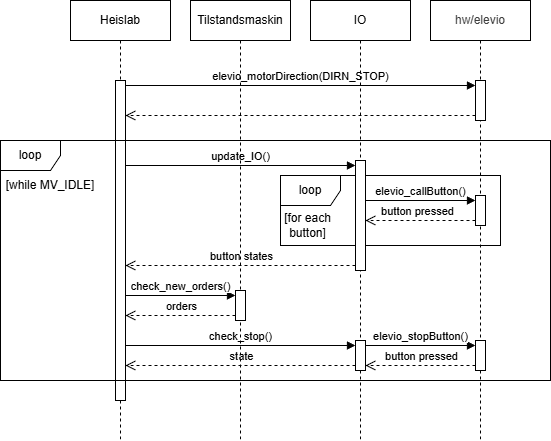

The diagram above was exported from draw.io. Its source (the exported page's mxGraphModel, read from the mxfile embedded in the PNG):
<mxGraphModel dx="723" dy="599" grid="1" gridSize="10" guides="1" tooltips="1" connect="1" arrows="1" fold="1" page="1" pageScale="1" pageWidth="850" pageHeight="1100" math="0" shadow="0">
  <root>
    <mxCell id="0" />
    <mxCell id="1" parent="0" />
    <mxCell id="2" value="" style="html=1;points=[[0,0,0,0,5],[0,1,0,0,-5],[1,0,0,0,5],[1,1,0,0,-5]];perimeter=orthogonalPerimeter;outlineConnect=0;targetShapes=umlLifeline;portConstraint=eastwest;newEdgeStyle={&quot;curved&quot;:0,&quot;rounded&quot;:0};" parent="1" vertex="1">
      <mxGeometry x="395" y="200" width="10" height="110" as="geometry" />
    </mxCell>
    <mxCell id="3" value="" style="html=1;points=[[0,0,0,0,5],[0,1,0,0,-5],[1,0,0,0,5],[1,1,0,0,-5]];perimeter=orthogonalPerimeter;outlineConnect=0;targetShapes=umlLifeline;portConstraint=eastwest;newEdgeStyle={&quot;curved&quot;:0,&quot;rounded&quot;:0};" parent="1" vertex="1">
      <mxGeometry x="515" y="120" width="10" height="40" as="geometry" />
    </mxCell>
    <mxCell id="5" value="[while MV_IDLE]" style="text;html=1;align=center;verticalAlign=middle;whiteSpace=wrap;rounded=0;" parent="1" vertex="1">
      <mxGeometry x="40" y="210" width="100" height="30" as="geometry" />
    </mxCell>
    <mxCell id="6" value="" style="html=1;verticalAlign=bottom;endArrow=open;dashed=1;endSize=8;curved=0;rounded=0;exitX=0;exitY=1;exitDx=0;exitDy=-5;" parent="1" source="2" edge="1">
      <mxGeometry x="-0.0012" relative="1" as="geometry">
        <mxPoint x="164.99999999999977" y="305" as="targetPoint" />
        <mxPoint as="offset" />
      </mxGeometry>
    </mxCell>
    <mxCell id="7" value="button states" style="edgeLabel;html=1;align=center;verticalAlign=middle;resizable=0;points=[];" parent="6" vertex="1" connectable="0">
      <mxGeometry x="-0.1913" y="-2" relative="1" as="geometry">
        <mxPoint x="-22" y="-8" as="offset" />
      </mxGeometry>
    </mxCell>
    <mxCell id="8" value="update_IO()" style="html=1;verticalAlign=bottom;endArrow=block;curved=0;rounded=0;entryX=0;entryY=0;entryDx=0;entryDy=5;" parent="1" target="2" edge="1">
      <mxGeometry relative="1" as="geometry">
        <mxPoint x="164.99999999999977" y="205" as="sourcePoint" />
      </mxGeometry>
    </mxCell>
    <mxCell id="10" value="check_new_orders()" style="html=1;verticalAlign=bottom;endArrow=block;curved=0;rounded=0;entryX=0;entryY=0;entryDx=0;entryDy=5;" parent="1" target="9" edge="1">
      <mxGeometry x="0.0043" relative="1" as="geometry">
        <mxPoint x="165" y="335" as="sourcePoint" />
        <mxPoint as="offset" />
      </mxGeometry>
    </mxCell>
    <mxCell id="11" value="" style="html=1;verticalAlign=bottom;endArrow=open;dashed=1;endSize=8;curved=0;rounded=0;exitX=0;exitY=1;exitDx=0;exitDy=-5;" parent="1" source="9" edge="1">
      <mxGeometry relative="1" as="geometry">
        <mxPoint x="165" y="355" as="targetPoint" />
      </mxGeometry>
    </mxCell>
    <mxCell id="12" value="orders" style="edgeLabel;html=1;align=center;verticalAlign=middle;resizable=0;points=[];" parent="11" vertex="1" connectable="0">
      <mxGeometry x="0.0416" y="1" relative="1" as="geometry">
        <mxPoint x="2" y="-11" as="offset" />
      </mxGeometry>
    </mxCell>
    <mxCell id="14" value="check_stop()" style="html=1;verticalAlign=bottom;endArrow=block;curved=0;rounded=0;entryX=0;entryY=0;entryDx=0;entryDy=5;" parent="1" target="13" edge="1">
      <mxGeometry relative="1" as="geometry">
        <mxPoint x="165" y="385" as="sourcePoint" />
      </mxGeometry>
    </mxCell>
    <mxCell id="15" value="" style="html=1;verticalAlign=bottom;endArrow=open;dashed=1;endSize=8;curved=0;rounded=0;exitX=0;exitY=1;exitDx=0;exitDy=-5;" parent="1" source="13" edge="1">
      <mxGeometry relative="1" as="geometry">
        <mxPoint x="165" y="405" as="targetPoint" />
      </mxGeometry>
    </mxCell>
    <mxCell id="16" value="state" style="edgeLabel;html=1;align=center;verticalAlign=middle;resizable=0;points=[];" parent="15" vertex="1" connectable="0">
      <mxGeometry x="-0.6621" y="-1" relative="1" as="geometry">
        <mxPoint x="-76" y="-9" as="offset" />
      </mxGeometry>
    </mxCell>
    <mxCell id="18" value="elevio_callButton()" style="html=1;verticalAlign=bottom;endArrow=block;curved=0;rounded=0;entryX=0;entryY=0;entryDx=0;entryDy=5;" parent="1" source="2" target="17" edge="1">
      <mxGeometry relative="1" as="geometry">
        <mxPoint x="445" y="245" as="sourcePoint" />
      </mxGeometry>
    </mxCell>
    <mxCell id="19" value="" style="html=1;verticalAlign=bottom;endArrow=open;dashed=1;endSize=8;curved=0;rounded=0;exitX=0;exitY=1;exitDx=0;exitDy=-5;" parent="1" source="17" target="2" edge="1">
      <mxGeometry relative="1" as="geometry">
        <mxPoint x="445" y="315" as="targetPoint" />
      </mxGeometry>
    </mxCell>
    <mxCell id="20" value="button pressed" style="edgeLabel;html=1;align=center;verticalAlign=middle;resizable=0;points=[];" parent="19" vertex="1" connectable="0">
      <mxGeometry x="0.0675" y="-2" relative="1" as="geometry">
        <mxPoint y="-8" as="offset" />
      </mxGeometry>
    </mxCell>
    <mxCell id="22" value="elevio_stopButton()" style="html=1;verticalAlign=bottom;endArrow=block;curved=0;rounded=0;entryX=0;entryY=0;entryDx=0;entryDy=5;exitX=1;exitY=0;exitDx=0;exitDy=5;exitPerimeter=0;" parent="1" target="21" edge="1">
      <mxGeometry x="0.0043" relative="1" as="geometry">
        <mxPoint x="405" y="385" as="sourcePoint" />
        <mxPoint as="offset" />
      </mxGeometry>
    </mxCell>
    <mxCell id="29" value="Heislab" style="shape=umlLifeline;perimeter=lifelinePerimeter;whiteSpace=wrap;html=1;container=1;dropTarget=0;collapsible=0;recursiveResize=0;outlineConnect=0;portConstraint=eastwest;newEdgeStyle={&quot;curved&quot;:0,&quot;rounded&quot;:0};" parent="1" vertex="1">
      <mxGeometry x="110" y="40" width="100" height="440" as="geometry" />
    </mxCell>
    <mxCell id="30" value="" style="html=1;points=[[0,0,0,0,5],[0,1,0,0,-5],[1,0,0,0,5],[1,1,0,0,-5]];perimeter=orthogonalPerimeter;outlineConnect=0;targetShapes=umlLifeline;portConstraint=eastwest;newEdgeStyle={&quot;curved&quot;:0,&quot;rounded&quot;:0};" parent="29" vertex="1">
      <mxGeometry x="45" y="80" width="10" height="320" as="geometry" />
    </mxCell>
    <mxCell id="23" value="" style="html=1;verticalAlign=bottom;endArrow=open;dashed=1;endSize=8;curved=0;rounded=0;exitX=0;exitY=1;exitDx=0;exitDy=-5;entryX=1;entryY=1;entryDx=0;entryDy=-5;entryPerimeter=0;" parent="1" source="21" edge="1">
      <mxGeometry relative="1" as="geometry">
        <mxPoint x="405" y="405" as="targetPoint" />
      </mxGeometry>
    </mxCell>
    <mxCell id="24" value="button pressed" style="edgeLabel;html=1;align=center;verticalAlign=middle;resizable=0;points=[];" parent="23" vertex="1" connectable="0">
      <mxGeometry x="0.1325" y="-2" relative="1" as="geometry">
        <mxPoint x="7" y="-8" as="offset" />
      </mxGeometry>
    </mxCell>
    <mxCell id="25" value="loop" style="shape=umlFrame;whiteSpace=wrap;html=1;pointerEvents=0;" parent="1" vertex="1">
      <mxGeometry x="320" y="215" width="220" height="70" as="geometry" />
    </mxCell>
    <mxCell id="26" value="[for each&lt;div&gt;button]&lt;/div&gt;" style="text;html=1;align=center;verticalAlign=middle;whiteSpace=wrap;rounded=0;" parent="1" vertex="1">
      <mxGeometry x="320" y="250" width="55" height="30" as="geometry" />
    </mxCell>
    <mxCell id="27" value="" style="html=1;verticalAlign=bottom;endArrow=open;dashed=1;endSize=8;curved=0;rounded=0;exitX=0;exitY=1;exitDx=0;exitDy=-5;" parent="1" source="3" edge="1">
      <mxGeometry relative="1" as="geometry">
        <mxPoint x="165" y="155" as="targetPoint" />
      </mxGeometry>
    </mxCell>
    <mxCell id="28" value="elevio_motorDirection(DIRN_STOP)" style="html=1;verticalAlign=bottom;endArrow=block;curved=0;rounded=0;entryX=0;entryY=0;entryDx=0;entryDy=5;" parent="1" target="3" edge="1">
      <mxGeometry relative="1" as="geometry">
        <mxPoint x="165" y="125" as="sourcePoint" />
      </mxGeometry>
    </mxCell>
    <mxCell id="31" value="Tilstandsmaskin" style="shape=umlLifeline;perimeter=lifelinePerimeter;whiteSpace=wrap;html=1;container=1;dropTarget=0;collapsible=0;recursiveResize=0;outlineConnect=0;portConstraint=eastwest;newEdgeStyle={&quot;curved&quot;:0,&quot;rounded&quot;:0};" parent="1" vertex="1">
      <mxGeometry x="230" y="40" width="100" height="440" as="geometry" />
    </mxCell>
    <mxCell id="34" value="IO" style="shape=umlLifeline;perimeter=lifelinePerimeter;whiteSpace=wrap;html=1;container=1;dropTarget=0;collapsible=0;recursiveResize=0;outlineConnect=0;portConstraint=eastwest;newEdgeStyle={&quot;curved&quot;:0,&quot;rounded&quot;:0};" parent="1" vertex="1">
      <mxGeometry x="350" y="40" width="100" height="440" as="geometry" />
    </mxCell>
    <mxCell id="35" value="" style="html=1;points=[[0,0,0,0,5],[0,1,0,0,-5],[1,0,0,0,5],[1,1,0,0,-5]];perimeter=orthogonalPerimeter;outlineConnect=0;targetShapes=umlLifeline;portConstraint=eastwest;newEdgeStyle={&quot;curved&quot;:0,&quot;rounded&quot;:0};" parent="34" vertex="1">
      <mxGeometry x="45" y="160" width="10" height="110" as="geometry" />
    </mxCell>
    <mxCell id="43" value="&lt;span style=&quot;color: rgb(63, 63, 63); scrollbar-color: rgb(226, 226, 226) rgb(251, 251, 251);&quot;&gt;hw/elevio&lt;/span&gt;" style="shape=umlLifeline;perimeter=lifelinePerimeter;whiteSpace=wrap;html=1;container=1;dropTarget=0;collapsible=0;recursiveResize=0;outlineConnect=0;portConstraint=eastwest;newEdgeStyle={&quot;curved&quot;:0,&quot;rounded&quot;:0};" parent="1" vertex="1">
      <mxGeometry x="470" y="40" width="100" height="440" as="geometry" />
    </mxCell>
    <mxCell id="44" value="" style="html=1;points=[[0,0,0,0,5],[0,1,0,0,-5],[1,0,0,0,5],[1,1,0,0,-5]];perimeter=orthogonalPerimeter;outlineConnect=0;targetShapes=umlLifeline;portConstraint=eastwest;newEdgeStyle={&quot;curved&quot;:0,&quot;rounded&quot;:0};" parent="43" vertex="1">
      <mxGeometry x="45" y="80" width="10" height="40" as="geometry" />
    </mxCell>
    <mxCell id="21" value="" style="html=1;points=[[0,0,0,0,5],[0,1,0,0,-5],[1,0,0,0,5],[1,1,0,0,-5]];perimeter=orthogonalPerimeter;outlineConnect=0;targetShapes=umlLifeline;portConstraint=eastwest;newEdgeStyle={&quot;curved&quot;:0,&quot;rounded&quot;:0};" parent="1" vertex="1">
      <mxGeometry x="515" y="380" width="10" height="30" as="geometry" />
    </mxCell>
    <mxCell id="13" value="" style="html=1;points=[[0,0,0,0,5],[0,1,0,0,-5],[1,0,0,0,5],[1,1,0,0,-5]];perimeter=orthogonalPerimeter;outlineConnect=0;targetShapes=umlLifeline;portConstraint=eastwest;newEdgeStyle={&quot;curved&quot;:0,&quot;rounded&quot;:0};" parent="1" vertex="1">
      <mxGeometry x="395" y="380" width="10" height="30" as="geometry" />
    </mxCell>
    <mxCell id="17" value="" style="html=1;points=[[0,0,0,0,5],[0,1,0,0,-5],[1,0,0,0,5],[1,1,0,0,-5]];perimeter=orthogonalPerimeter;outlineConnect=0;targetShapes=umlLifeline;portConstraint=eastwest;newEdgeStyle={&quot;curved&quot;:0,&quot;rounded&quot;:0};" parent="1" vertex="1">
      <mxGeometry x="515" y="235" width="10" height="30" as="geometry" />
    </mxCell>
    <mxCell id="9" value="" style="html=1;points=[[0,0,0,0,5],[0,1,0,0,-5],[1,0,0,0,5],[1,1,0,0,-5]];perimeter=orthogonalPerimeter;outlineConnect=0;targetShapes=umlLifeline;portConstraint=eastwest;newEdgeStyle={&quot;curved&quot;:0,&quot;rounded&quot;:0};" parent="1" vertex="1">
      <mxGeometry x="275" y="330" width="10" height="30" as="geometry" />
    </mxCell>
    <mxCell id="4" value="loop" style="shape=umlFrame;whiteSpace=wrap;html=1;pointerEvents=0;" parent="1" vertex="1">
      <mxGeometry x="40" y="180" width="550" height="240" as="geometry" />
    </mxCell>
  </root>
</mxGraphModel>